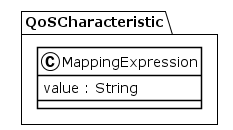

The diagram above was rendered by PlantUML. Its source (embedded in the PNG):
@startuml
!theme plain
package QoSCharacteristic {
class MappingExpression {
	 value : String
}
}
@enduml